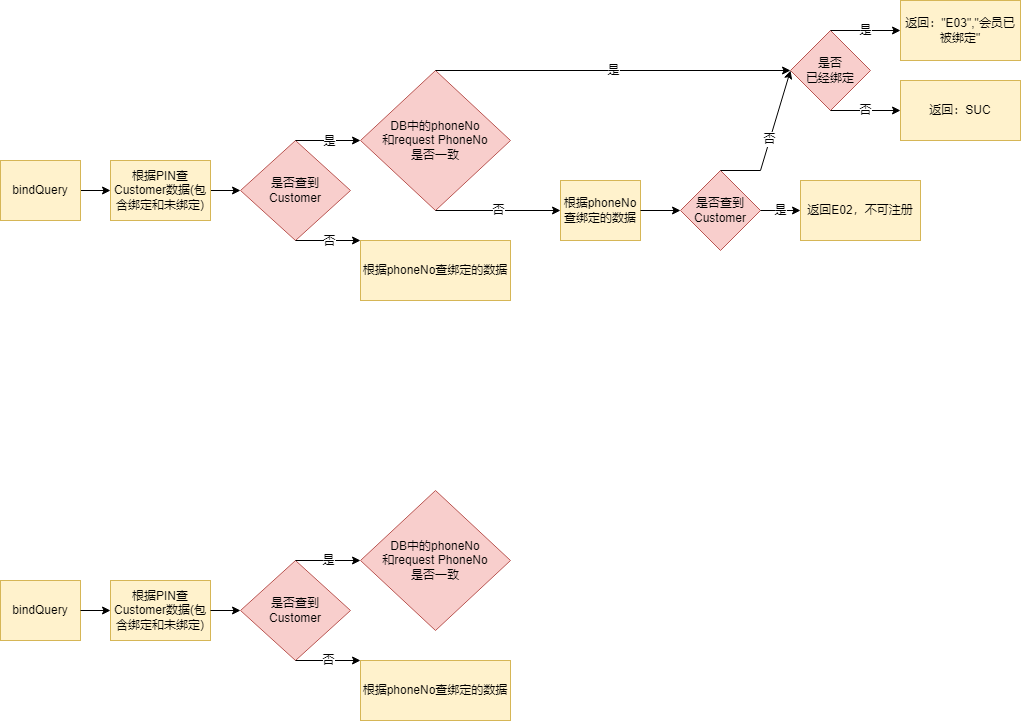

The diagram above was exported from draw.io. Its source (the exported page's mxGraphModel, read from the mxfile embedded in the PNG):
<mxGraphModel dx="782" dy="1549" grid="1" gridSize="10" guides="1" tooltips="1" connect="1" arrows="1" fold="1" page="1" pageScale="1" pageWidth="827" pageHeight="1169" math="0" shadow="0">
  <root>
    <mxCell id="0" />
    <mxCell id="1" parent="0" />
    <mxCell id="mjfKpfiPbVF0Odg-zGbk-2" style="edgeStyle=orthogonalEdgeStyle;rounded=0;orthogonalLoop=1;jettySize=auto;html=1;exitX=1;exitY=0.5;exitDx=0;exitDy=0;entryX=0;entryY=0.5;entryDx=0;entryDy=0;" parent="1" source="mjfKpfiPbVF0Odg-zGbk-1" target="mjfKpfiPbVF0Odg-zGbk-3" edge="1">
      <mxGeometry relative="1" as="geometry">
        <mxPoint x="210" y="170" as="targetPoint" />
      </mxGeometry>
    </mxCell>
    <mxCell id="mjfKpfiPbVF0Odg-zGbk-1" value="bindQuery" style="rounded=0;whiteSpace=wrap;html=1;fillColor=#fff2cc;strokeColor=#d6b656;" parent="1" vertex="1">
      <mxGeometry y="110" width="80" height="60" as="geometry" />
    </mxCell>
    <mxCell id="mjfKpfiPbVF0Odg-zGbk-3" value="根据PIN查Customer数据(包含绑定和未绑定)" style="rounded=0;whiteSpace=wrap;html=1;" parent="1" vertex="1">
      <mxGeometry x="110" y="110" width="100" height="60" as="geometry" />
    </mxCell>
    <mxCell id="mjfKpfiPbVF0Odg-zGbk-5" value="是否查到&lt;br&gt;Customer" style="rhombus;whiteSpace=wrap;html=1;fillColor=#f8cecc;strokeColor=#b85450;" parent="1" vertex="1">
      <mxGeometry x="240" y="90" width="110" height="100" as="geometry" />
    </mxCell>
    <mxCell id="mjfKpfiPbVF0Odg-zGbk-6" value="" style="endArrow=classic;html=1;rounded=0;exitX=1;exitY=0.5;exitDx=0;exitDy=0;entryX=0;entryY=0.5;entryDx=0;entryDy=0;" parent="1" source="mjfKpfiPbVF0Odg-zGbk-3" target="mjfKpfiPbVF0Odg-zGbk-5" edge="1">
      <mxGeometry width="50" height="50" relative="1" as="geometry">
        <mxPoint x="380" y="230" as="sourcePoint" />
        <mxPoint x="430" y="180" as="targetPoint" />
      </mxGeometry>
    </mxCell>
    <mxCell id="mjfKpfiPbVF0Odg-zGbk-8" value="根据phoneNo查绑定的数据" style="rounded=0;whiteSpace=wrap;html=1;" parent="1" vertex="1">
      <mxGeometry x="360" y="190" width="150" height="60" as="geometry" />
    </mxCell>
    <mxCell id="mjfKpfiPbVF0Odg-zGbk-21" value="" style="endArrow=classic;html=1;rounded=0;exitX=0.5;exitY=0;exitDx=0;exitDy=0;entryX=0;entryY=0.5;entryDx=0;entryDy=0;" parent="1" source="mjfKpfiPbVF0Odg-zGbk-5" target="mjfKpfiPbVF0Odg-zGbk-28" edge="1">
      <mxGeometry relative="1" as="geometry">
        <mxPoint x="380" y="120" as="sourcePoint" />
        <mxPoint x="440" y="120" as="targetPoint" />
      </mxGeometry>
    </mxCell>
    <mxCell id="mjfKpfiPbVF0Odg-zGbk-22" value="是" style="edgeLabel;resizable=0;html=1;align=center;verticalAlign=middle;" parent="mjfKpfiPbVF0Odg-zGbk-21" connectable="0" vertex="1">
      <mxGeometry relative="1" as="geometry" />
    </mxCell>
    <mxCell id="mjfKpfiPbVF0Odg-zGbk-26" value="" style="endArrow=classic;html=1;rounded=0;exitX=0.5;exitY=1;exitDx=0;exitDy=0;entryX=0;entryY=0;entryDx=0;entryDy=0;" parent="1" source="mjfKpfiPbVF0Odg-zGbk-5" target="mjfKpfiPbVF0Odg-zGbk-8" edge="1">
      <mxGeometry relative="1" as="geometry">
        <mxPoint x="380" y="180" as="sourcePoint" />
        <mxPoint x="360" y="180" as="targetPoint" />
      </mxGeometry>
    </mxCell>
    <mxCell id="mjfKpfiPbVF0Odg-zGbk-27" value="否" style="edgeLabel;resizable=0;html=1;align=center;verticalAlign=middle;" parent="mjfKpfiPbVF0Odg-zGbk-26" connectable="0" vertex="1">
      <mxGeometry relative="1" as="geometry" />
    </mxCell>
    <mxCell id="mjfKpfiPbVF0Odg-zGbk-28" value="DB中的phoneNo&lt;br&gt;和request&amp;nbsp;PhoneNo&lt;br&gt;是否一致" style="rhombus;whiteSpace=wrap;html=1;fillColor=#f8cecc;strokeColor=#b85450;" parent="1" vertex="1">
      <mxGeometry x="360" y="20" width="150" height="140" as="geometry" />
    </mxCell>
    <mxCell id="mjfKpfiPbVF0Odg-zGbk-32" value="返回：SUC" style="rounded=0;whiteSpace=wrap;html=1;" parent="1" vertex="1">
      <mxGeometry x="900" y="30" width="120" height="60" as="geometry" />
    </mxCell>
    <mxCell id="mjfKpfiPbVF0Odg-zGbk-33" value="是" style="endArrow=classic;html=1;rounded=0;exitX=0.5;exitY=0;exitDx=0;exitDy=0;entryX=0;entryY=0.5;entryDx=0;entryDy=0;" parent="1" source="mjfKpfiPbVF0Odg-zGbk-28" target="mjfKpfiPbVF0Odg-zGbk-34" edge="1">
      <mxGeometry width="50" height="50" relative="1" as="geometry">
        <mxPoint x="500" y="50" as="sourcePoint" />
        <mxPoint x="560" y="40" as="targetPoint" />
        <Array as="points" />
      </mxGeometry>
    </mxCell>
    <mxCell id="mjfKpfiPbVF0Odg-zGbk-34" value="是否&lt;br&gt;已经绑定" style="rhombus;whiteSpace=wrap;html=1;fillColor=#f8cecc;strokeColor=#b85450;" parent="1" vertex="1">
      <mxGeometry x="790" y="-20" width="80" height="80" as="geometry" />
    </mxCell>
    <mxCell id="mjfKpfiPbVF0Odg-zGbk-35" value="返回：&quot;E03&quot;,&quot;会员已被绑定&quot;" style="rounded=0;whiteSpace=wrap;html=1;fillColor=#fff2cc;strokeColor=#d6b656;" parent="1" vertex="1">
      <mxGeometry x="900" y="-50" width="120" height="60" as="geometry" />
    </mxCell>
    <mxCell id="mjfKpfiPbVF0Odg-zGbk-36" value="是" style="endArrow=classic;html=1;rounded=0;exitX=0.5;exitY=0;exitDx=0;exitDy=0;entryX=0;entryY=0.5;entryDx=0;entryDy=0;" parent="1" source="mjfKpfiPbVF0Odg-zGbk-34" target="mjfKpfiPbVF0Odg-zGbk-35" edge="1">
      <mxGeometry width="50" height="50" relative="1" as="geometry">
        <mxPoint x="630" y="60" as="sourcePoint" />
        <mxPoint x="680" y="10" as="targetPoint" />
      </mxGeometry>
    </mxCell>
    <mxCell id="mjfKpfiPbVF0Odg-zGbk-37" value="否" style="endArrow=classic;html=1;rounded=0;exitX=0.5;exitY=1;exitDx=0;exitDy=0;entryX=0;entryY=0.5;entryDx=0;entryDy=0;" parent="1" source="mjfKpfiPbVF0Odg-zGbk-34" target="9DdqQkStTOQ-K9wWe5CK-3" edge="1">
      <mxGeometry width="50" height="50" relative="1" as="geometry">
        <mxPoint x="620" y="140" as="sourcePoint" />
        <mxPoint x="670" y="90" as="targetPoint" />
      </mxGeometry>
    </mxCell>
    <mxCell id="9DdqQkStTOQ-K9wWe5CK-1" value="根据PIN查Customer数据(包含绑定和未绑定)" style="rounded=0;whiteSpace=wrap;html=1;fillColor=#fff2cc;strokeColor=#d6b656;" parent="1" vertex="1">
      <mxGeometry x="110" y="110" width="100" height="60" as="geometry" />
    </mxCell>
    <mxCell id="9DdqQkStTOQ-K9wWe5CK-2" value="根据phoneNo查绑定的数据" style="rounded=0;whiteSpace=wrap;html=1;fillColor=#fff2cc;strokeColor=#d6b656;" parent="1" vertex="1">
      <mxGeometry x="360" y="190" width="150" height="60" as="geometry" />
    </mxCell>
    <mxCell id="9DdqQkStTOQ-K9wWe5CK-3" value="返回：SUC" style="rounded=0;whiteSpace=wrap;html=1;fillColor=#fff2cc;strokeColor=#d6b656;" parent="1" vertex="1">
      <mxGeometry x="900" y="30" width="120" height="60" as="geometry" />
    </mxCell>
    <mxCell id="9DdqQkStTOQ-K9wWe5CK-4" value="否" style="endArrow=classic;html=1;rounded=0;fontFamily=Helvetica;fontSize=12;fontColor=default;exitX=0.5;exitY=1;exitDx=0;exitDy=0;entryX=0;entryY=0.5;entryDx=0;entryDy=0;" parent="1" source="mjfKpfiPbVF0Odg-zGbk-28" target="9DdqQkStTOQ-K9wWe5CK-5" edge="1">
      <mxGeometry width="50" height="50" relative="1" as="geometry">
        <mxPoint x="580" y="190" as="sourcePoint" />
        <mxPoint x="560" y="150" as="targetPoint" />
      </mxGeometry>
    </mxCell>
    <mxCell id="9DdqQkStTOQ-K9wWe5CK-5" value="根据phoneNo查绑定的数据" style="rounded=0;whiteSpace=wrap;html=1;fillColor=#fff2cc;strokeColor=#d6b656;" parent="1" vertex="1">
      <mxGeometry x="560" y="130" width="80" height="60" as="geometry" />
    </mxCell>
    <mxCell id="9DdqQkStTOQ-K9wWe5CK-7" value="是否查到&lt;br&gt;Customer" style="rhombus;whiteSpace=wrap;html=1;fontFamily=Helvetica;fontSize=12;fillColor=#f8cecc;strokeColor=#b85450;" parent="1" vertex="1">
      <mxGeometry x="680" y="120" width="80" height="80" as="geometry" />
    </mxCell>
    <mxCell id="9DdqQkStTOQ-K9wWe5CK-8" value="" style="endArrow=classic;html=1;rounded=0;fontFamily=Helvetica;fontSize=12;fontColor=default;exitX=1;exitY=0.5;exitDx=0;exitDy=0;" parent="1" source="9DdqQkStTOQ-K9wWe5CK-5" edge="1">
      <mxGeometry width="50" height="50" relative="1" as="geometry">
        <mxPoint x="640" y="160" as="sourcePoint" />
        <mxPoint x="680" y="160" as="targetPoint" />
      </mxGeometry>
    </mxCell>
    <mxCell id="9DdqQkStTOQ-K9wWe5CK-16" value="返回E02，不可注册" style="rounded=0;whiteSpace=wrap;html=1;fontFamily=Helvetica;fontSize=12;fillColor=#fff2cc;strokeColor=#d6b656;" parent="1" vertex="1">
      <mxGeometry x="800" y="130" width="120" height="60" as="geometry" />
    </mxCell>
    <mxCell id="9DdqQkStTOQ-K9wWe5CK-18" value="是" style="endArrow=classic;html=1;rounded=0;fontFamily=Helvetica;fontSize=12;fontColor=default;exitX=1;exitY=0.5;exitDx=0;exitDy=0;entryX=0;entryY=0.5;entryDx=0;entryDy=0;" parent="1" source="9DdqQkStTOQ-K9wWe5CK-7" target="9DdqQkStTOQ-K9wWe5CK-16" edge="1">
      <mxGeometry width="50" height="50" relative="1" as="geometry">
        <mxPoint x="740" y="250" as="sourcePoint" />
        <mxPoint x="790" y="200" as="targetPoint" />
      </mxGeometry>
    </mxCell>
    <mxCell id="9DdqQkStTOQ-K9wWe5CK-19" value="否" style="endArrow=classic;html=1;rounded=0;fontFamily=Helvetica;fontSize=12;fontColor=default;exitX=0.5;exitY=0;exitDx=0;exitDy=0;entryX=0;entryY=0.5;entryDx=0;entryDy=0;" parent="1" source="9DdqQkStTOQ-K9wWe5CK-7" target="mjfKpfiPbVF0Odg-zGbk-34" edge="1">
      <mxGeometry width="50" height="50" relative="1" as="geometry">
        <mxPoint x="740" y="160" as="sourcePoint" />
        <mxPoint x="810" y="120" as="targetPoint" />
        <Array as="points">
          <mxPoint x="760" y="120" />
        </Array>
      </mxGeometry>
    </mxCell>
    <mxCell id="9DdqQkStTOQ-K9wWe5CK-24" value="bindQuery" style="rounded=0;whiteSpace=wrap;html=1;fillColor=#fff2cc;strokeColor=#d6b656;" parent="1" vertex="1">
      <mxGeometry y="530" width="80" height="60" as="geometry" />
    </mxCell>
    <mxCell id="9DdqQkStTOQ-K9wWe5CK-25" value="是否查到&lt;br&gt;Customer" style="rhombus;whiteSpace=wrap;html=1;fillColor=#f8cecc;strokeColor=#b85450;" parent="1" vertex="1">
      <mxGeometry x="240" y="510" width="110" height="100" as="geometry" />
    </mxCell>
    <mxCell id="9DdqQkStTOQ-K9wWe5CK-26" value="DB中的phoneNo&lt;br&gt;和request&amp;nbsp;PhoneNo&lt;br&gt;是否一致" style="rhombus;whiteSpace=wrap;html=1;fillColor=#f8cecc;strokeColor=#b85450;" parent="1" vertex="1">
      <mxGeometry x="360" y="440" width="150" height="140" as="geometry" />
    </mxCell>
    <mxCell id="9DdqQkStTOQ-K9wWe5CK-27" value="根据PIN查Customer数据(包含绑定和未绑定)" style="rounded=0;whiteSpace=wrap;html=1;fillColor=#fff2cc;strokeColor=#d6b656;" parent="1" vertex="1">
      <mxGeometry x="110" y="530" width="100" height="60" as="geometry" />
    </mxCell>
    <mxCell id="9DdqQkStTOQ-K9wWe5CK-28" value="根据phoneNo查绑定的数据" style="rounded=0;whiteSpace=wrap;html=1;fillColor=#fff2cc;strokeColor=#d6b656;" parent="1" vertex="1">
      <mxGeometry x="360" y="610" width="150" height="60" as="geometry" />
    </mxCell>
    <mxCell id="9DdqQkStTOQ-K9wWe5CK-29" value="" style="endArrow=classic;html=1;rounded=0;fontFamily=Helvetica;fontSize=12;fontColor=default;exitX=1;exitY=0.5;exitDx=0;exitDy=0;entryX=0;entryY=0.5;entryDx=0;entryDy=0;" parent="1" source="9DdqQkStTOQ-K9wWe5CK-24" target="9DdqQkStTOQ-K9wWe5CK-27" edge="1">
      <mxGeometry width="50" height="50" relative="1" as="geometry">
        <mxPoint x="70" y="590" as="sourcePoint" />
        <mxPoint x="120" y="540" as="targetPoint" />
      </mxGeometry>
    </mxCell>
    <mxCell id="9DdqQkStTOQ-K9wWe5CK-30" value="" style="endArrow=classic;html=1;rounded=0;fontFamily=Helvetica;fontSize=12;fontColor=default;exitX=1;exitY=0.5;exitDx=0;exitDy=0;entryX=0;entryY=0.5;entryDx=0;entryDy=0;" parent="1" source="9DdqQkStTOQ-K9wWe5CK-27" target="9DdqQkStTOQ-K9wWe5CK-25" edge="1">
      <mxGeometry width="50" height="50" relative="1" as="geometry">
        <mxPoint x="200" y="510" as="sourcePoint" />
        <mxPoint x="250" y="460" as="targetPoint" />
      </mxGeometry>
    </mxCell>
    <mxCell id="9DdqQkStTOQ-K9wWe5CK-31" value="否" style="endArrow=classic;html=1;rounded=0;fontFamily=Helvetica;fontSize=12;fontColor=default;exitX=0.5;exitY=1;exitDx=0;exitDy=0;entryX=0;entryY=0;entryDx=0;entryDy=0;" parent="1" source="9DdqQkStTOQ-K9wWe5CK-25" target="9DdqQkStTOQ-K9wWe5CK-28" edge="1">
      <mxGeometry width="50" height="50" relative="1" as="geometry">
        <mxPoint x="260" y="700" as="sourcePoint" />
        <mxPoint x="310" y="650" as="targetPoint" />
      </mxGeometry>
    </mxCell>
    <mxCell id="9DdqQkStTOQ-K9wWe5CK-32" value="是" style="endArrow=classic;html=1;rounded=0;fontFamily=Helvetica;fontSize=12;fontColor=default;exitX=0.5;exitY=0;exitDx=0;exitDy=0;entryX=0;entryY=0.5;entryDx=0;entryDy=0;" parent="1" source="9DdqQkStTOQ-K9wWe5CK-25" target="9DdqQkStTOQ-K9wWe5CK-26" edge="1">
      <mxGeometry width="50" height="50" relative="1" as="geometry">
        <mxPoint x="270" y="680" as="sourcePoint" />
        <mxPoint x="320" y="630" as="targetPoint" />
      </mxGeometry>
    </mxCell>
  </root>
</mxGraphModel>